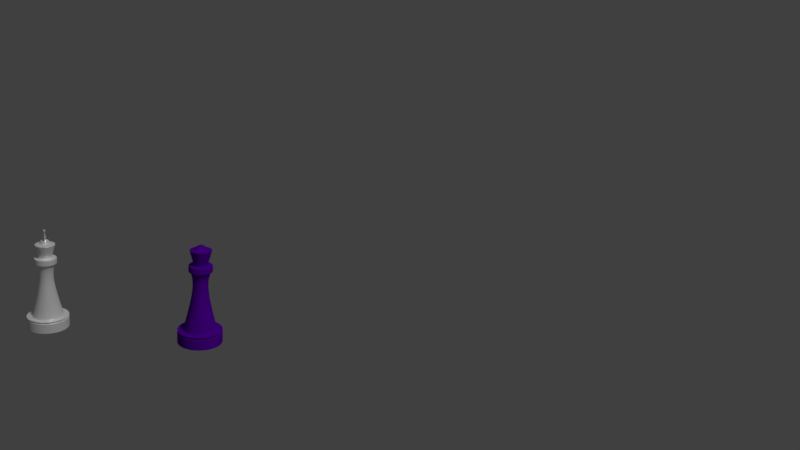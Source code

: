 # Source: chess.blend  (saved by Blender 2.79.0; exported with 4.5.12 LTS)
import bpy
from mathutils import Matrix  # noqa: F401  (used for matrix-valued properties, if any)

bpy.ops.wm.read_factory_settings(use_empty=True)
scene = bpy.context.scene
scene.name = 'Scene'

# ---- collections
col_collection_1 = bpy.data.collections.new('Collection 1'); scene.collection.children.link(col_collection_1)
col_collection_2 = bpy.data.collections.new('Collection 2'); scene.collection.children.link(col_collection_2)

# ---- materials (node trees are filled in below, after node groups)
mat_material_004 = bpy.data.materials.new('Material.004')
mat_material_004.alpha_threshold = 0.0
mat_material_004.diffuse_color = (0.1193, 0.1193, 0.1193, 1.0)
mat_material_004.roughness = 0.5
mat_material_006 = bpy.data.materials.new('Material.006')
mat_material_006.alpha_threshold = 0.0
mat_material_006.diffuse_color = (0.1543, 0.1094, 0.2203, 1.0)
mat_material_006.roughness = 0.5

# ---- material node trees
mat_material_004.use_nodes = True; mat_material_004.node_tree.nodes.clear()
_N = mat_material_004.node_tree.nodes; _L = mat_material_004.node_tree.links
n0 = _N.new('ShaderNodeOutputMaterial'); n0.name = 'Material Output'; n0.location = (460, 300)
n1 = _N.new('ShaderNodeBsdfDiffuse'); n1.name = 'Diffuse BSDF'; n1.location = (10, 300)
n1.inputs[0].default_value = (1.0, 1.0, 1.0, 1.0)
n2 = _N.new('ShaderNodeBsdfAnisotropic'); n2.name = 'Glossy BSDF'; n2.location = (-2, 120)
n2.distribution = 'GGX'
n2.inputs[1].default_value = 0.3028
n3 = _N.new('ShaderNodeMixShader'); n3.name = 'Mix Shader'; n3.location = (240, 305)
n3.inputs[0].default_value = 0.2455
_L.new(n1.outputs[0], n3.inputs[1])
_L.new(n3.outputs[0], n0.inputs[0])
_L.new(n2.outputs[0], n3.inputs[2])
n0.is_active_output = True
mat_material_006.use_nodes = True; mat_material_006.node_tree.nodes.clear()
_N = mat_material_006.node_tree.nodes; _L = mat_material_006.node_tree.links
n0 = _N.new('ShaderNodeOutputMaterial'); n0.name = 'Material Output'; n0.location = (300, 300)
n1 = _N.new('ShaderNodeBsdfDiffuse'); n1.name = 'Diffuse BSDF'; n1.location = (10, 300)
n1.inputs[0].default_value = (0.1164, 0.0, 0.4386, 1.0)
_L.new(n1.outputs[0], n0.inputs[0])
n0.is_active_output = True

# ---- world
world_world = bpy.data.worlds.new('World'); scene.world = world_world
world_world.color = (0.05088, 0.05088, 0.05088)
world_world.use_sun_shadow = False
world_world.sun_shadow_jitter_overblur = 0.0
world_world.cycles.sampling_method = 'MANUAL'

# ---- cameras
cam_camera = bpy.data.cameras.new('Camera')
cam_camera.clip_end = 100.0
cam_camera.lens = 35.0
cam_camera.sensor_width = 32.0
cam_camera.sensor_height = 18.0
cam_camera.ortho_scale = 7.314
cam_camera.dof.focus_distance = 0.0

# ---- lights
light_lamp = bpy.data.lights.new('Lamp', 'SUN')
light_lamp.transmission_factor = 0.0
light_lamp.cutoff_distance = 30.0
light_lamp.angle = 0.1993
light_lamp.energy = 1.0
light_lamp.shadow_buffer_clip_start = 1.001
light_lamp.shadow_soft_size = 0.1
light_lamp.shadow_cascade_max_distance = 1000.0

# ---- meshes
me_circle = bpy.data.meshes.new('Circle')
me_circle.from_pydata([(9.641e-08, 3.588, -0.0437), (-1.373, 3.315, -0.0437), (-2.537, 2.537, -0.0437), (-3.315, 1.373, -0.0437), (-3.588, -1.858e-07, -0.0437), (-3.315, -1.373, -0.0437), (-2.537, -2.537, -0.0437), (-1.373, -3.315, -0.0437), (-4.453e-07, -3.588, -0.0437), (1.373, -3.315, -0.0437), (2.537, -2.537, -0.0437), (3.315, -1.373, -0.0437), (3.588, 1.386e-08, -0.0437), (3.315, 1.373, -0.0437), (2.537, 2.537, -0.0437), (1.373, 3.315, -0.0437), (9.641e-08, 3.588, -0.0437), (-1.373, 3.315, -0.0437), (-2.537, 2.537, -0.0437), (-3.315, 1.373, -0.0437), (-3.588, -1.858e-07, -0.0437), (-3.315, -1.373, -0.0437), (-2.537, -2.537, -0.0437), (-1.373, -3.315, -0.0437), (-4.453e-07, -3.588, -0.0437), (1.373, -3.315, -0.0437), (2.537, -2.537, -0.0437), (3.315, -1.373, -0.0437), (3.588, 1.386e-08, -0.0437), (3.315, 1.373, -0.0437), (2.537, 2.537, -0.0437), (1.373, 3.315, -0.0437), (9.641e-08, 3.588, -0.0437), (-1.373, 3.315, -0.0437), (-2.537, 2.537, -0.0437), (-3.315, 1.373, -0.0437), (-3.588, -1.858e-07, -0.0437), (-3.315, -1.373, -0.0437), (-2.537, -2.537, -0.0437), (-1.373, -3.315, -0.0437), (-4.453e-07, -3.588, -0.0437), (1.373, -3.315, -0.0437), (2.537, -2.537, -0.0437), (3.315, -1.373, -0.0437), (3.588, 1.386e-08, -0.0437), (3.315, 1.373, -0.0437), (2.537, 2.537, -0.0437), (1.373, 3.315, -0.0437), (9.679e-08, 3.588, 2.01), (-1.373, 3.315, 2.01), (-2.537, 2.537, 2.01), (-3.315, 1.373, 2.01), (-3.588, -1.858e-07, 2.01), (-3.315, -1.373, 2.01), (-2.537, -2.537, 2.01), (-1.373, -3.315, 2.01), (-4.45e-07, -3.588, 2.01), (1.373, -3.315, 2.01), (2.537, -2.537, 2.01), (3.315, -1.373, 2.01), (3.588, 1.386e-08, 2.01), (3.315, 1.373, 2.01), (2.537, 2.537, 2.01), (1.373, 3.315, 2.01), (5.772e-08, 0.9345, 8.887), (-0.3576, 0.8634, 8.887), (-0.6608, 0.6608, 8.887), (-0.8634, 0.3576, 8.887), (-0.9345, -3.736e-08, 8.887), (-0.8634, -0.3576, 8.887), (-0.6608, -0.6608, 8.887), (-0.3576, -0.8634, 8.887), (-8.339e-08, -0.9345, 8.887), (0.3576, -0.8634, 8.887), (0.6608, -0.6608, 8.887), (0.8634, -0.3576, 8.887), (0.9345, 1.463e-08, 8.887), (0.8634, 0.3576, 8.887), (0.6608, 0.6608, 8.887), (0.3576, 0.8634, 8.887), (6.512e-07, 1.889, 11.7), (-0.723, 1.745, 11.7), (-1.336, 1.336, 11.7), (-1.745, 0.723, 11.7), (-1.889, -8.314e-08, 11.7), (-1.745, -0.723, 11.7), (-1.336, -1.336, 11.7), (-0.723, -1.745, 11.7), (3.659e-07, -1.889, 11.7), (0.723, -1.745, 11.7), (1.336, -1.336, 11.7), (1.745, -0.723, 11.7), (1.889, 2.197e-08, 11.7), (1.745, 0.723, 11.7), (1.336, 1.336, 11.7), (0.723, 1.745, 11.7), (7.966e-07, 1.091, 12.8), (-0.4177, 1.008, 12.8), (-0.7718, 0.7718, 12.8), (-1.008, 0.4177, 12.8), (-1.091, -7.102e-08, 12.8), (-1.008, -0.4177, 12.8), (-0.7718, -0.7718, 12.8), (-0.4177, -1.008, 12.8), (6.325e-07, -1.091, 12.8), (0.4177, -1.008, 12.8), (0.7718, -0.7718, 12.8), (1.008, -0.4177, 12.8), (1.091, -2.265e-07, 12.8), (1.008, 0.4177, 12.8), (0.7718, 0.7718, 12.8), (0.4177, 1.008, 12.8), (-0.4366, 1.054, 12.8), (6.248e-07, 1.141, 12.8), (-0.8067, 0.8067, 12.8), (-1.054, 0.4366, 12.8), (-1.141, -1.907e-08, 12.8), (-1.054, -0.4366, 12.8), (-0.8067, -0.8067, 12.8), (-0.4366, -1.054, 12.8), (3.794e-07, -1.141, 12.8), (0.4366, -1.054, 12.8), (0.8067, -0.8067, 12.8), (1.054, -0.4366, 12.8), (1.141, -2.865e-08, 12.8), (1.054, 0.4366, 12.8), (0.8067, 0.8067, 12.8), (0.4366, 1.054, 12.8), (1.075e-06, 0.9074, 15.37), (-0.3473, 0.8383, 15.37), (-0.6416, 0.6416, 15.37), (-0.8383, 0.3473, 15.37), (-0.9074, -5.904e-08, 15.37), (-0.8383, -0.3473, 15.37), (-0.6416, -0.6416, 15.37), (-0.3473, -0.8383, 15.37), (9.384e-07, -0.9074, 15.37), (0.3473, -0.8383, 15.37), (0.6416, -0.6416, 15.37), (0.8383, -0.3473, 15.37), (0.9074, -1.883e-07, 15.37), (0.8383, 0.3473, 15.37), (0.6416, 0.6416, 15.37), (0.3473, 0.8383, 15.37), (1.148e-06, 0.6472, 15.86), (-0.2477, 0.5979, 15.86), (-0.4576, 0.4576, 15.86), (-0.5979, 0.2477, 15.86), (-0.6472, -4.211e-08, 15.86), (-0.5979, -0.2477, 15.86), (-0.4576, -0.4576, 15.86), (-0.2477, -0.5979, 15.86), (1.05e-06, -0.6472, 15.86), (0.2477, -0.5979, 15.86), (0.4576, -0.4576, 15.86), (0.5979, -0.2477, 15.86), (0.6472, -1.343e-07, 15.86), (0.5979, 0.2477, 15.86), (0.4576, 0.4576, 15.86), (0.2477, 0.5979, 15.86), (2.537, -2.537, 0.07951), (3.315, -1.373, 0.07951), (-3.315, 1.373, 0.07951), (-3.588, -1.858e-07, 0.07951), (3.588, 1.386e-08, 0.07951), (-3.315, -1.373, 0.07951), (3.315, 1.373, 0.07951), (-2.537, -2.537, 0.07951), (2.537, 2.537, 0.07951), (-1.373, -3.315, 0.07951), (1.373, 3.315, 0.07951), (-4.453e-07, -3.588, 0.07951), (9.643e-08, 3.588, 0.07951), (-1.373, 3.315, 0.07951), (1.373, -3.315, 0.07951), (-2.537, 2.537, 0.07951), (2.537, -2.537, 1.725), (-3.315, 1.373, 1.725), (9.675e-08, 3.588, 1.725), (3.315, -1.373, 1.725), (-3.588, -1.858e-07, 1.725), (3.588, 1.386e-08, 1.725), (-3.315, -1.373, 1.725), (3.315, 1.373, 1.725), (-2.537, -2.537, 1.725), (2.537, 2.537, 1.725), (-1.373, -3.315, 1.725), (1.373, 3.315, 1.725), (-4.45e-07, -3.588, 1.725), (-1.373, 3.315, 1.725), (1.373, -3.315, 1.725), (-2.537, 2.537, 1.725), (-1.368, -0.5691, 11.64), (-1.047, -1.05, 11.64), (1.369, 0.5646, 11.64), (1.048, 1.045, 11.64), (-0.5662, -1.371, 11.64), (0.5675, 1.366, 11.64), (0.0006634, -1.483, 11.64), (0.0006637, 1.479, 11.64), (-0.5662, 1.366, 11.64), (0.5675, -1.371, 11.64), (-1.047, 1.045, 11.64), (1.048, -1.05, 11.64), (-1.368, 0.5646, 11.64), (1.369, -0.5691, 11.64), (-1.481, -0.002248, 11.64), (1.482, -0.002248, 11.64), (1.336, -1.336, 12.72), (1.745, -0.723, 12.72), (-1.745, 0.723, 12.72), (-1.889, -8.314e-08, 12.72), (1.889, 2.197e-08, 12.72), (-1.745, -0.723, 12.72), (1.745, 0.723, 12.72), (-1.336, -1.336, 12.72), (1.336, 1.336, 12.72), (-0.723, -1.745, 12.72), (0.723, 1.745, 12.72), (3.659e-07, -1.889, 12.72), (6.512e-07, 1.889, 12.72), (-0.723, 1.745, 12.72), (0.723, -1.745, 12.72), (-1.336, 1.336, 12.72), (1.615, 0.6691, 15.17), (1.236, 1.236, 15.17), (-1.236, -1.236, 15.17), (-0.6691, -1.615, 15.17), (0.6691, 1.615, 15.17), (9.321e-07, -1.748, 15.17), (1.195e-06, 1.748, 15.17), (-0.6691, 1.615, 15.17), (0.6691, -1.615, 15.17), (-1.236, 1.236, 15.17), (1.236, -1.236, 15.17), (-1.615, 0.6691, 15.17), (1.615, -0.6691, 15.17), (-1.748, -1.138e-07, 15.17), (1.748, -3.628e-07, 15.17), (-1.615, -0.6691, 15.17), (2.926e-08, 2.669, 2.075), (-1.021, 2.466, 2.075), (1.021, 2.466, 2.075), (-3.738e-07, -2.669, 2.075), (1.021, -2.466, 2.075), (-1.887, 1.887, 2.075), (1.887, -1.887, 2.075), (-2.466, 1.021, 2.075), (2.466, -1.021, 2.075), (-2.669, -1.416e-07, 2.075), (2.669, 6.904e-09, 2.075), (-2.466, -1.021, 2.075), (2.466, 1.021, 2.075), (-1.887, -1.887, 2.075), (1.887, 1.887, 2.075), (-1.021, -2.466, 2.075), (2.537, -2.537, 2.01), (-3.315, 1.373, 2.01), (9.679e-08, 3.588, 2.01), (3.315, -1.373, 2.01), (-3.588, -1.858e-07, 2.01), (3.588, 1.386e-08, 2.01), (-3.315, -1.373, 2.01), (3.315, 1.373, 2.01), (-2.537, -2.537, 2.01), (2.537, 2.537, 2.01), (-1.373, -3.315, 2.01), (1.373, 3.315, 2.01), (-4.45e-07, -3.588, 2.01), (-1.373, 3.315, 2.01), (1.373, -3.315, 2.01), (-2.537, 2.537, 2.01), (1.148e-06, 0.6472, 15.86), (-0.2477, 0.5979, 15.86), (-0.4576, 0.4576, 15.86), (-0.5979, 0.2477, 15.86), (-0.6472, -4.211e-08, 15.86), (-0.5979, -0.2477, 15.86), (-0.4576, -0.4576, 15.86), (-0.2477, -0.5979, 15.86), (1.05e-06, -0.6472, 15.86), (0.2477, -0.5979, 15.86), (0.4576, -0.4576, 15.86), (0.5979, -0.2477, 15.86), (0.6472, -1.343e-07, 15.86), (0.5979, 0.2477, 15.86), (0.4576, 0.4576, 15.86), (0.2477, 0.5979, 15.86), (-0.2103, 0.0871, 16.53), (-0.2103, -0.0871, 16.53), (0.2103, -0.0871, 16.53), (0.2103, 0.0871, 16.53), (-0.8883, -0.1751, 17.21), (-0.8883, 0.1751, 17.21), (0.9795, 0.1702, 17.2), (0.9795, -0.1702, 17.2), (-0.2252, -0.08688, 17.0), (-0.2252, 0.08688, 17.0), (0.2252, 0.08688, 17.0), (0.2252, -0.08688, 17.0), (0.9503, -0.1706, 16.28), (0.9503, 0.1706, 16.28), (-0.8582, 0.1756, 16.27), (-0.8582, -0.1756, 16.27), (-0.1956, 0.08101, 16.51), (-0.1956, -0.08101, 16.51), (0.1956, -0.08101, 16.51), (0.1956, 0.08101, 16.51), (0.511, -0.1971, 17.65), (0.511, 0.1971, 17.65), (-0.511, 0.1971, 17.65), (-0.511, -0.1971, 17.65), (-0.8582, -0.1756, 16.27), (-0.8883, -0.1751, 17.21), (-0.8883, 0.1751, 17.21), (-0.8582, 0.1756, 16.27), (0.9503, 0.1706, 16.28), (0.9795, 0.1702, 17.2), (0.9795, -0.1702, 17.2), (0.9503, -0.1706, 16.28), (-0.2278, -0.06412, 16.59), (-0.2278, 0.06412, 16.59), (-0.2388, -0.06396, 16.93), (-0.2388, 0.06396, 16.93), (0.247, 0.06027, 16.6), (0.247, -0.06027, 16.6), (0.2574, 0.06012, 16.92), (0.2574, -0.06012, 16.92), (-0.1144, -0.04412, 17.76), (-0.1144, 0.04412, 17.76), (0.1144, 0.04412, 17.76), (0.1144, -0.04412, 17.76), (0.554, 0.2137, 17.62), (-0.554, 0.2137, 17.62), (0.554, -0.2137, 17.62), (-0.554, -0.2137, 17.62), (-0.511, -0.1971, 17.65), (-0.511, 0.1971, 17.65), (0.511, 0.1971, 17.65), (0.511, -0.1971, 17.65), (0.206, 0.07949, 17.0), (-0.206, -0.07949, 17.0), (-0.206, 0.07949, 17.0), (0.206, -0.07949, 17.0), (1.745, -0.723, 11.77), (-1.889, -8.314e-08, 11.77), (1.889, 2.197e-08, 11.77), (-1.745, -0.723, 11.77), (1.745, 0.723, 11.77), (-1.336, -1.336, 11.77), (1.336, 1.336, 11.77), (-0.723, -1.745, 11.77), (0.723, 1.745, 11.77), (3.659e-07, -1.889, 11.77), (-0.723, 1.745, 11.77), (0.723, -1.745, 11.77), (-1.336, 1.336, 11.77), (1.336, -1.336, 11.77), (-1.745, 0.723, 11.77), (6.512e-07, 1.889, 11.77), (1.317, -1.317, 12.72), (-1.721, 0.7127, 12.72), (6.502e-07, 1.862, 12.72), (1.721, -0.7127, 12.72), (-1.862, -8.085e-08, 12.72), (1.862, 2.015e-08, 12.72), (-1.721, -0.7127, 12.72), (1.721, 0.7127, 12.72), (-1.317, -1.317, 12.72), (1.317, 1.317, 12.72), (-0.7127, -1.721, 12.72), (0.7127, 1.721, 12.72), (3.664e-07, -1.862, 12.72), (-0.7127, 1.721, 12.72), (0.7127, -1.721, 12.72), (-1.317, 1.317, 12.72), (1.227, 1.227, 15.12), (-0.6641, -1.603, 15.12), (0.6641, 1.603, 15.12), (9.261e-07, -1.735, 15.12), (-0.6641, 1.603, 15.12), (0.6641, -1.603, 15.12), (-1.227, 1.227, 15.12), (1.227, -1.227, 15.12), (-1.603, 0.6641, 15.12), (1.603, -0.6641, 15.12), (-1.735, -1.129e-07, 15.12), (1.735, -3.601e-07, 15.12), (-1.603, -0.6641, 15.12), (1.603, 0.6641, 15.12), (-1.227, -1.227, 15.12), (1.187e-06, 1.735, 15.12), (-0.8344, 0.3456, 15.38), (-0.9031, -5.876e-08, 15.38), (0.8344, -0.3456, 15.38), (0.9031, -1.874e-07, 15.38), (-0.8344, -0.3456, 15.38), (0.8344, 0.3456, 15.38), (-0.6386, -0.6386, 15.38), (0.6386, 0.6386, 15.38), (-0.3456, -0.8344, 15.38), (0.3456, 0.8344, 15.38), (9.403e-07, -0.9031, 15.38), (1.076e-06, 0.9031, 15.38), (-0.3456, 0.8344, 15.38), (0.3456, -0.8344, 15.38), (-0.6386, 0.6386, 15.38), (0.6386, -0.6386, 15.38), (4.566e-08, 2.922, 1.868), (-2.7, 1.118, 1.868), (2.066, -2.066, 1.868), (-2.066, 2.066, 1.868), (1.118, -2.7, 1.868), (-1.118, 2.7, 1.868), (-3.956e-07, -2.922, 1.868), (1.118, 2.7, 1.868), (-1.118, -2.7, 1.868), (2.066, 2.066, 1.868), (-2.066, -2.066, 1.868), (2.7, 1.118, 1.868), (-2.7, -1.118, 1.868), (2.922, 5.765e-09, 1.868), (-2.922, -1.568e-07, 1.868), (2.7, -1.118, 1.868), (3.315, -1.373, 1.65), (-3.588, -1.858e-07, 1.65), (3.588, 1.386e-08, 1.65), (-3.315, -1.373, 1.65), (3.315, 1.373, 1.65), (-2.537, -2.537, 1.65), (2.537, 2.537, 1.65), (-1.373, -3.315, 1.65), (1.373, 3.315, 1.65), (-4.45e-07, -3.588, 1.65), (-1.373, 3.315, 1.65), (1.373, -3.315, 1.65), (-2.537, 2.537, 1.65), (2.537, -2.537, 1.65), (-3.315, 1.373, 1.65), (9.673e-08, 3.588, 1.65), (2.926e-08, 2.669, 2.075), (1.021, 2.466, 2.075), (-3.738e-07, -2.669, 2.075), (-1.021, 2.466, 2.075), (1.021, -2.466, 2.075), (-1.887, 1.887, 2.075), (1.887, -1.887, 2.075), (-2.466, 1.021, 2.075), (2.466, -1.021, 2.075), (-2.669, -1.416e-07, 2.075), (2.669, 6.904e-09, 2.075), (-2.466, -1.021, 2.075), (2.466, 1.021, 2.075), (-1.887, -1.887, 2.075), (1.887, 1.887, 2.075), (-1.021, -2.466, 2.075), (2.503, -2.503, 2.0), (-3.27, 1.355, 2.0), (9.309e-08, 3.54, 2.0), (3.54, 1.328e-08, 2.0), (3.27, -1.355, 2.0), (3.27, 1.355, 2.0), (-2.503, -2.503, 2.0), (-2.503, 2.503, 2.0), (-4.414e-07, -3.54, 2.0), (1.355, -3.27, 2.0), (-1.355, 3.27, 2.0), (1.355, 3.27, 2.0), (-1.355, -3.27, 2.0), (2.503, 2.503, 2.0), (-3.27, -1.355, 2.0), (-3.54, -1.837e-07, 2.0)], [], [(2, 1, 17, 18), (10, 9, 25, 26), (3, 2, 18, 19), (11, 10, 26, 27), (4, 3, 19, 20), (12, 11, 27, 28), (5, 4, 20, 21), (13, 12, 28, 29), (6, 5, 21, 22), (14, 13, 29, 30), (7, 6, 22, 23), (15, 14, 30, 31), (8, 7, 23, 24), (1, 0, 16, 17), (0, 15, 31, 16), (9, 8, 24, 25), (24, 23, 39, 40), (259, 256, 58, 59), (17, 16, 32, 33), (16, 31, 47, 32), (25, 24, 40, 41), (18, 17, 33, 34), (26, 25, 41, 42), (19, 18, 34, 35), (27, 26, 42, 43), (20, 19, 35, 36), (28, 27, 43, 44), (21, 20, 36, 37), (29, 28, 44, 45), (22, 21, 37, 38), (30, 29, 45, 46), (23, 22, 38, 39), (31, 30, 46, 47), (443, 440, 64, 65), (260, 257, 51, 52), (261, 259, 59, 60), (262, 260, 52, 53), (263, 261, 60, 61), (264, 262, 53, 54), (265, 263, 61, 62), (266, 264, 54, 55), (267, 265, 62, 63), (268, 266, 55, 56), (269, 258, 48, 49), (258, 267, 63, 48), (270, 268, 56, 57), (271, 269, 49, 50), (256, 270, 57, 58), (257, 271, 50, 51), (193, 192, 85, 86), (440, 441, 79, 64), (444, 442, 72, 73), (445, 443, 65, 66), (446, 444, 73, 74), (447, 445, 66, 67), (448, 446, 74, 75), (449, 447, 67, 68), (450, 448, 75, 76), (451, 449, 68, 69), (452, 450, 76, 77), (453, 451, 69, 70), (454, 452, 77, 78), (455, 453, 70, 71), (441, 454, 78, 79), (442, 455, 71, 72), (363, 360, 122, 123), (195, 194, 93, 94), (196, 193, 86, 87), (197, 195, 94, 95), (198, 196, 87, 88), (200, 199, 80, 81), (199, 197, 95, 80), (201, 198, 88, 89), (202, 200, 81, 82), (203, 201, 89, 90), (204, 202, 82, 83), (205, 203, 90, 91), (206, 204, 83, 84), (207, 205, 91, 92), (192, 206, 84, 85), (194, 207, 92, 93), (225, 224, 141, 142), (364, 361, 115, 116), (365, 363, 123, 124), (366, 364, 116, 117), (367, 365, 124, 125), (368, 366, 117, 118), (369, 367, 125, 126), (370, 368, 118, 119), (371, 369, 126, 127), (372, 370, 119, 120), (373, 362, 113, 112), (362, 371, 127, 113), (374, 372, 120, 121), (375, 373, 112, 114), (360, 374, 121, 122), (361, 375, 114, 115), (96, 97, 112, 113), (97, 98, 114, 112), (98, 99, 115, 114), (99, 100, 116, 115), (100, 101, 117, 116), (101, 102, 118, 117), (102, 103, 119, 118), (103, 104, 120, 119), (104, 105, 121, 120), (105, 106, 122, 121), (106, 107, 123, 122), (107, 108, 124, 123), (108, 109, 125, 124), (109, 110, 126, 125), (110, 111, 127, 126), (111, 96, 113, 127), (393, 392, 147, 148), (227, 226, 134, 135), (228, 225, 142, 143), (229, 227, 135, 136), (231, 230, 128, 129), (230, 228, 143, 128), (232, 229, 136, 137), (233, 231, 129, 130), (234, 232, 137, 138), (235, 233, 130, 131), (236, 234, 138, 139), (237, 235, 131, 132), (238, 236, 139, 140), (239, 237, 132, 133), (224, 238, 140, 141), (226, 239, 133, 134), (148, 147, 275, 276), (395, 394, 155, 156), (396, 393, 148, 149), (397, 395, 156, 157), (398, 396, 149, 150), (399, 397, 157, 158), (400, 398, 150, 151), (401, 399, 158, 159), (402, 400, 151, 152), (404, 403, 144, 145), (403, 401, 159, 144), (405, 402, 152, 153), (406, 404, 145, 146), (407, 405, 153, 154), (392, 406, 146, 147), (394, 407, 154, 155), (35, 34, 175, 162), (42, 41, 174, 160), (34, 33, 173, 175), (41, 40, 171, 174), (32, 47, 170, 172), (33, 32, 172, 173), (40, 39, 169, 171), (47, 46, 168, 170), (39, 38, 167, 169), (46, 45, 166, 168), (38, 37, 165, 167), (45, 44, 164, 166), (37, 36, 163, 165), (44, 43, 161, 164), (36, 35, 162, 163), (43, 42, 160, 161), (438, 436, 191, 177), (437, 435, 190, 176), (436, 434, 189, 191), (435, 433, 188, 190), (439, 432, 187, 178), (434, 439, 178, 189), (433, 431, 186, 188), (432, 430, 185, 187), (431, 429, 184, 186), (430, 428, 183, 185), (429, 427, 182, 184), (428, 426, 181, 183), (427, 425, 180, 182), (426, 424, 179, 181), (425, 438, 177, 180), (424, 437, 176, 179), (77, 76, 207, 194), (69, 68, 206, 192), (76, 75, 205, 207), (68, 67, 204, 206), (75, 74, 203, 205), (67, 66, 202, 204), (74, 73, 201, 203), (66, 65, 200, 202), (73, 72, 198, 201), (64, 79, 197, 199), (65, 64, 199, 200), (72, 71, 196, 198), (79, 78, 195, 197), (71, 70, 193, 196), (78, 77, 194, 195), (70, 69, 192, 193), (358, 356, 223, 210), (357, 355, 222, 208), (356, 354, 221, 223), (355, 353, 219, 222), (359, 352, 218, 220), (354, 359, 220, 221), (353, 351, 217, 219), (352, 350, 216, 218), (351, 349, 215, 217), (350, 348, 214, 216), (349, 347, 213, 215), (348, 346, 212, 214), (347, 345, 211, 213), (346, 344, 209, 212), (345, 358, 210, 211), (344, 357, 208, 209), (390, 388, 239, 226), (389, 387, 238, 224), (388, 386, 237, 239), (387, 385, 236, 238), (386, 384, 235, 237), (385, 383, 234, 236), (384, 382, 233, 235), (383, 381, 232, 234), (382, 380, 231, 233), (381, 379, 229, 232), (391, 378, 228, 230), (380, 391, 230, 231), (379, 377, 227, 229), (378, 376, 225, 228), (377, 390, 226, 227), (376, 389, 224, 225), (56, 55, 255, 243), (63, 62, 254, 242), (55, 54, 253, 255), (62, 61, 252, 254), (54, 53, 251, 253), (61, 60, 250, 252), (53, 52, 249, 251), (60, 59, 248, 250), (52, 51, 247, 249), (59, 58, 246, 248), (51, 50, 245, 247), (58, 57, 244, 246), (50, 49, 241, 245), (57, 56, 243, 244), (48, 63, 242, 240), (49, 48, 240, 241), (457, 463, 271, 257), (456, 465, 270, 256), (463, 466, 269, 271), (465, 464, 268, 270), (458, 467, 267, 258), (466, 458, 258, 269), (464, 468, 266, 268), (467, 469, 265, 267), (468, 462, 264, 266), (469, 461, 263, 265), (462, 470, 262, 264), (461, 459, 261, 263), (470, 471, 260, 262), (459, 460, 259, 261), (471, 457, 257, 260), (460, 456, 256, 259), (273, 272, 287, 286, 285, 284, 283, 282, 281, 280, 279, 278, 277, 276, 275, 274), (156, 155, 283, 284), (149, 148, 276, 277), (157, 156, 284, 285), (150, 149, 277, 278), (158, 157, 285, 286), (151, 150, 278, 279), (159, 158, 286, 287), (152, 151, 279, 280), (145, 144, 272, 273), (144, 159, 287, 272), (153, 152, 280, 281), (146, 145, 273, 274), (154, 153, 281, 282), (147, 146, 274, 275), (155, 154, 282, 283), (305, 306, 283, 277), (304, 305, 277, 275), (304, 275, 285, 307), (306, 307, 285, 283), (316, 319, 300, 301), (317, 316, 301, 294), (314, 313, 292, 293), (312, 315, 302, 303), (318, 317, 294, 295), (313, 312, 303, 292), (292, 303, 302, 293), (294, 301, 300, 295), (290, 291, 307, 306), (288, 304, 307, 291), (288, 289, 305, 304), (289, 290, 306, 305), (332, 334, 308, 309), (335, 333, 310, 311), (334, 335, 311, 308), (339, 336, 328, 331), (289, 296, 299, 290), (315, 314, 293, 302), (297, 288, 291, 298), (319, 318, 295, 300), (321, 323, 314, 315), (322, 320, 312, 313), (320, 321, 315, 312), (323, 322, 313, 314), (325, 327, 318, 319), (327, 326, 317, 318), (326, 324, 316, 317), (324, 325, 319, 316), (297, 296, 322, 323), (289, 288, 321, 320), (296, 289, 320, 322), (288, 297, 323, 321), (291, 290, 325, 324), (298, 291, 324, 326), (299, 298, 326, 327), (290, 299, 327, 325), (331, 328, 329, 330), (333, 332, 309, 310), (338, 339, 331, 330), (337, 338, 330, 329), (336, 337, 329, 328), (1, 2, 3, 4, 5, 6, 7, 8, 9, 10, 11, 12, 13, 14, 15, 0), (342, 340, 332, 333), (343, 341, 335, 334), (341, 342, 333, 335), (340, 343, 334, 332), (311, 310, 337, 336), (310, 309, 338, 337), (309, 308, 339, 338), (308, 311, 336, 339), (298, 299, 343, 340), (296, 297, 342, 341), (299, 296, 341, 343), (297, 298, 340, 342), (91, 90, 357, 344), (84, 83, 358, 345), (92, 91, 344, 346), (85, 84, 345, 347), (93, 92, 346, 348), (86, 85, 347, 349), (94, 93, 348, 350), (87, 86, 349, 351), (95, 94, 350, 352), (88, 87, 351, 353), (81, 80, 359, 354), (80, 95, 352, 359), (89, 88, 353, 355), (82, 81, 354, 356), (90, 89, 355, 357), (83, 82, 356, 358), (210, 223, 375, 361), (208, 222, 374, 360), (223, 221, 373, 375), (222, 219, 372, 374), (220, 218, 371, 362), (221, 220, 362, 373), (219, 217, 370, 372), (218, 216, 369, 371), (217, 215, 368, 370), (216, 214, 367, 369), (215, 213, 366, 368), (214, 212, 365, 367), (213, 211, 364, 366), (212, 209, 363, 365), (211, 210, 361, 364), (209, 208, 360, 363), (110, 109, 389, 376), (103, 102, 390, 377), (111, 110, 376, 378), (104, 103, 377, 379), (97, 96, 391, 380), (96, 111, 378, 391), (105, 104, 379, 381), (98, 97, 380, 382), (106, 105, 381, 383), (99, 98, 382, 384), (107, 106, 383, 385), (100, 99, 384, 386), (108, 107, 385, 387), (101, 100, 386, 388), (109, 108, 387, 389), (102, 101, 388, 390), (139, 138, 407, 394), (131, 130, 406, 392), (138, 137, 405, 407), (130, 129, 404, 406), (137, 136, 402, 405), (128, 143, 401, 403), (129, 128, 403, 404), (136, 135, 400, 402), (143, 142, 399, 401), (135, 134, 398, 400), (142, 141, 397, 399), (134, 133, 396, 398), (141, 140, 395, 397), (133, 132, 393, 396), (140, 139, 394, 395), (132, 131, 392, 393), (179, 176, 410, 423), (180, 177, 409, 422), (181, 179, 423, 421), (182, 180, 422, 420), (183, 181, 421, 419), (184, 182, 420, 418), (185, 183, 419, 417), (186, 184, 418, 416), (187, 185, 417, 415), (188, 186, 416, 414), (189, 178, 408, 413), (178, 187, 415, 408), (190, 188, 414, 412), (191, 189, 413, 411), (176, 190, 412, 410), (177, 191, 411, 409), (161, 160, 437, 424), (163, 162, 438, 425), (164, 161, 424, 426), (165, 163, 425, 427), (166, 164, 426, 428), (167, 165, 427, 429), (168, 166, 428, 430), (169, 167, 429, 431), (170, 168, 430, 432), (171, 169, 431, 433), (173, 172, 439, 434), (172, 170, 432, 439), (174, 171, 433, 435), (175, 173, 434, 436), (160, 174, 435, 437), (162, 175, 436, 438), (243, 255, 455, 442), (242, 254, 454, 441), (255, 253, 453, 455), (254, 252, 452, 454), (253, 251, 451, 453), (252, 250, 450, 452), (251, 249, 449, 451), (250, 248, 448, 450), (249, 247, 447, 449), (248, 246, 446, 448), (247, 245, 445, 447), (246, 244, 444, 446), (245, 241, 443, 445), (244, 243, 442, 444), (240, 242, 441, 440), (241, 240, 440, 443), (423, 410, 456, 460), (422, 409, 457, 471), (421, 423, 460, 459), (420, 422, 471, 470), (419, 421, 459, 461), (418, 420, 470, 462), (417, 419, 461, 469), (416, 418, 462, 468), (415, 417, 469, 467), (414, 416, 468, 464), (413, 408, 458, 466), (408, 415, 467, 458), (412, 414, 464, 465), (411, 413, 466, 463), (410, 412, 465, 456), (409, 411, 463, 457)])
me_circle.materials.append(mat_material_004)
me_circle.use_remesh_preserve_volume = False
me_circle.use_remesh_preserve_attributes = False
me_circle.use_mirror_vertex_groups = False
me_circle.update()
me_circle_004 = bpy.data.meshes.new('Circle.004')
me_circle_004.from_pydata([(9.641e-08, 3.588, -0.0437), (-1.373, 3.315, -0.0437), (-2.537, 2.537, -0.0437), (-3.315, 1.373, -0.0437), (-3.588, -1.858e-07, -0.0437), (-3.315, -1.373, -0.0437), (-2.537, -2.537, -0.0437), (-1.373, -3.315, -0.0437), (-4.453e-07, -3.588, -0.0437), (1.373, -3.315, -0.0437), (2.537, -2.537, -0.0437), (3.315, -1.373, -0.0437), (3.588, 1.386e-08, -0.0437), (3.315, 1.373, -0.0437), (2.537, 2.537, -0.0437), (1.373, 3.315, -0.0437), (9.641e-08, 3.588, -0.0437), (-1.373, 3.315, -0.0437), (-2.537, 2.537, -0.0437), (-3.315, 1.373, -0.0437), (-3.588, -1.858e-07, -0.0437), (-3.315, -1.373, -0.0437), (-2.537, -2.537, -0.0437), (-1.373, -3.315, -0.0437), (-4.453e-07, -3.588, -0.0437), (1.373, -3.315, -0.0437), (2.537, -2.537, -0.0437), (3.315, -1.373, -0.0437), (3.588, 1.386e-08, -0.0437), (3.315, 1.373, -0.0437), (2.537, 2.537, -0.0437), (1.373, 3.315, -0.0437), (9.641e-08, 3.588, -0.0437), (-1.373, 3.315, -0.0437), (-2.537, 2.537, -0.0437), (-3.315, 1.373, -0.0437), (-3.588, -1.858e-07, -0.0437), (-3.315, -1.373, -0.0437), (-2.537, -2.537, -0.0437), (-1.373, -3.315, -0.0437), (-4.453e-07, -3.588, -0.0437), (1.373, -3.315, -0.0437), (2.537, -2.537, -0.0437), (3.315, -1.373, -0.0437), (3.588, 1.386e-08, -0.0437), (3.315, 1.373, -0.0437), (2.537, 2.537, -0.0437), (1.373, 3.315, -0.0437), (9.679e-08, 3.588, 2.01), (-1.373, 3.315, 2.01), (-2.537, 2.537, 2.01), (-3.315, 1.373, 2.01), (-3.588, -1.858e-07, 2.01), (-3.315, -1.373, 2.01), (-2.537, -2.537, 2.01), (-1.373, -3.315, 2.01), (-4.45e-07, -3.588, 2.01), (1.373, -3.315, 2.01), (2.537, -2.537, 2.01), (3.315, -1.373, 2.01), (3.588, 1.386e-08, 2.01), (3.315, 1.373, 2.01), (2.537, 2.537, 2.01), (1.373, 3.315, 2.01), (5.772e-08, 0.9345, 8.887), (-0.3576, 0.8634, 8.887), (-0.6608, 0.6608, 8.887), (-0.8634, 0.3576, 8.887), (-0.9345, -3.736e-08, 8.887), (-0.8634, -0.3576, 8.887), (-0.6608, -0.6608, 8.887), (-0.3576, -0.8634, 8.887), (-8.339e-08, -0.9345, 8.887), (0.3576, -0.8634, 8.887), (0.6608, -0.6608, 8.887), (0.8634, -0.3576, 8.887), (0.9345, 1.463e-08, 8.887), (0.8634, 0.3576, 8.887), (0.6608, 0.6608, 8.887), (0.3576, 0.8634, 8.887), (6.512e-07, 1.889, 11.7), (-0.723, 1.745, 11.7), (-1.336, 1.336, 11.7), (-1.745, 0.723, 11.7), (-1.889, -8.314e-08, 11.7), (-1.745, -0.723, 11.7), (-1.336, -1.336, 11.7), (-0.723, -1.745, 11.7), (3.659e-07, -1.889, 11.7), (0.723, -1.745, 11.7), (1.336, -1.336, 11.7), (1.745, -0.723, 11.7), (1.889, 2.197e-08, 11.7), (1.745, 0.723, 11.7), (1.336, 1.336, 11.7), (0.723, 1.745, 11.7), (7.966e-07, 1.091, 12.8), (-0.4177, 1.008, 12.8), (-0.7718, 0.7718, 12.8), (-1.008, 0.4177, 12.8), (-1.091, -7.102e-08, 12.8), (-1.008, -0.4177, 12.8), (-0.7718, -0.7718, 12.8), (-0.4177, -1.008, 12.8), (6.325e-07, -1.091, 12.8), (0.4177, -1.008, 12.8), (0.7718, -0.7718, 12.8), (1.008, -0.4177, 12.8), (1.091, -2.265e-07, 12.8), (1.008, 0.4177, 12.8), (0.7718, 0.7718, 12.8), (0.4177, 1.008, 12.8), (-0.4366, 1.054, 12.8), (6.248e-07, 1.141, 12.8), (-0.8067, 0.8067, 12.8), (-1.054, 0.4366, 12.8), (-1.141, -1.907e-08, 12.8), (-1.054, -0.4366, 12.8), (-0.8067, -0.8067, 12.8), (-0.4366, -1.054, 12.8), (3.794e-07, -1.141, 12.8), (0.4366, -1.054, 12.8), (0.8067, -0.8067, 12.8), (1.054, -0.4366, 12.8), (1.141, -2.865e-08, 12.8), (1.054, 0.4366, 12.8), (0.8067, 0.8067, 12.8), (0.4366, 1.054, 12.8), (1.075e-06, 0.9074, 15.37), (-0.3473, 0.8383, 15.37), (-0.6416, 0.6416, 15.37), (-0.8383, 0.3473, 15.37), (-0.9074, -5.904e-08, 15.37), (-0.8383, -0.3473, 15.37), (-0.6416, -0.6416, 15.37), (-0.3473, -0.8383, 15.37), (9.384e-07, -0.9074, 15.37), (0.3473, -0.8383, 15.37), (0.6416, -0.6416, 15.37), (0.8383, -0.3473, 15.37), (0.9074, -1.883e-07, 15.37), (0.8383, 0.3473, 15.37), (0.6416, 0.6416, 15.37), (0.3473, 0.8383, 15.37), (2.537, -2.537, 0.07951), (3.315, -1.373, 0.07951), (-3.315, 1.373, 0.07951), (-3.588, -1.858e-07, 0.07951), (3.588, 1.386e-08, 0.07951), (-3.315, -1.373, 0.07951), (3.315, 1.373, 0.07951), (-2.537, -2.537, 0.07951), (2.537, 2.537, 0.07951), (-1.373, -3.315, 0.07951), (1.373, 3.315, 0.07951), (-4.453e-07, -3.588, 0.07951), (9.643e-08, 3.588, 0.07951), (-1.373, 3.315, 0.07951), (1.373, -3.315, 0.07951), (-2.537, 2.537, 0.07951), (2.537, -2.537, 1.725), (-3.315, 1.373, 1.725), (9.675e-08, 3.588, 1.725), (3.315, -1.373, 1.725), (-3.588, -1.858e-07, 1.725), (3.588, 1.386e-08, 1.725), (-3.315, -1.373, 1.725), (3.315, 1.373, 1.725), (-2.537, -2.537, 1.725), (2.537, 2.537, 1.725), (-1.373, -3.315, 1.725), (1.373, 3.315, 1.725), (-4.45e-07, -3.588, 1.725), (-1.373, 3.315, 1.725), (1.373, -3.315, 1.725), (-2.537, 2.537, 1.725), (-1.368, -0.5691, 11.64), (-1.047, -1.05, 11.64), (1.369, 0.5646, 11.64), (1.048, 1.045, 11.64), (-0.5662, -1.371, 11.64), (0.5675, 1.366, 11.64), (0.0006634, -1.483, 11.64), (0.0006637, 1.479, 11.64), (-0.5662, 1.366, 11.64), (0.5675, -1.371, 11.64), (-1.047, 1.045, 11.64), (1.048, -1.05, 11.64), (-1.368, 0.5646, 11.64), (1.369, -0.5691, 11.64), (-1.481, -0.002248, 11.64), (1.482, -0.002248, 11.64), (1.336, -1.336, 12.72), (1.745, -0.723, 12.72), (-1.745, 0.723, 12.72), (-1.889, -8.314e-08, 12.72), (1.889, 2.197e-08, 12.72), (-1.745, -0.723, 12.72), (1.745, 0.723, 12.72), (-1.336, -1.336, 12.72), (1.336, 1.336, 12.72), (-0.723, -1.745, 12.72), (0.723, 1.745, 12.72), (3.659e-07, -1.889, 12.72), (6.512e-07, 1.889, 12.72), (-0.723, 1.745, 12.72), (0.723, -1.745, 12.72), (-1.336, 1.336, 12.72), (1.615, 0.6691, 15.17), (1.236, 1.236, 15.17), (-1.236, -1.236, 15.17), (-0.6691, -1.615, 15.17), (0.6691, 1.615, 15.17), (9.321e-07, -1.748, 15.17), (1.195e-06, 1.748, 15.17), (-0.6691, 1.615, 15.17), (0.6691, -1.615, 15.17), (-1.236, 1.236, 15.17), (1.236, -1.236, 15.17), (-1.615, 0.6691, 15.17), (1.615, -0.6691, 15.17), (-1.748, -1.138e-07, 15.17), (1.748, -3.628e-07, 15.17), (-1.615, -0.6691, 15.17), (2.926e-08, 2.669, 2.075), (-1.021, 2.466, 2.075), (1.021, 2.466, 2.075), (-3.738e-07, -2.669, 2.075), (1.021, -2.466, 2.075), (-1.887, 1.887, 2.075), (1.887, -1.887, 2.075), (-2.466, 1.021, 2.075), (2.466, -1.021, 2.075), (-2.669, -1.416e-07, 2.075), (2.669, 6.904e-09, 2.075), (-2.466, -1.021, 2.075), (2.466, 1.021, 2.075), (-1.887, -1.887, 2.075), (1.887, 1.887, 2.075), (-1.021, -2.466, 2.075), (2.537, -2.537, 2.01), (-3.315, 1.373, 2.01), (9.679e-08, 3.588, 2.01), (3.315, -1.373, 2.01), (-3.588, -1.858e-07, 2.01), (3.588, 1.386e-08, 2.01), (-3.315, -1.373, 2.01), (3.315, 1.373, 2.01), (-2.537, -2.537, 2.01), (2.537, 2.537, 2.01), (-1.373, -3.315, 2.01), (1.373, 3.315, 2.01), (-4.45e-07, -3.588, 2.01), (-1.373, 3.315, 2.01), (1.373, -3.315, 2.01), (-2.537, 2.537, 2.01), (1.745, -0.723, 11.77), (-1.889, -8.314e-08, 11.77), (1.889, 2.197e-08, 11.77), (-1.745, -0.723, 11.77), (1.745, 0.723, 11.77), (-1.336, -1.336, 11.77), (1.336, 1.336, 11.77), (-0.723, -1.745, 11.77), (0.723, 1.745, 11.77), (3.659e-07, -1.889, 11.77), (-0.723, 1.745, 11.77), (0.723, -1.745, 11.77), (-1.336, 1.336, 11.77), (1.336, -1.336, 11.77), (-1.745, 0.723, 11.77), (6.512e-07, 1.889, 11.77), (1.317, -1.317, 12.72), (-1.721, 0.7127, 12.72), (6.502e-07, 1.862, 12.72), (1.721, -0.7127, 12.72), (-1.862, -8.085e-08, 12.72), (1.862, 2.015e-08, 12.72), (-1.721, -0.7127, 12.72), (1.721, 0.7127, 12.72), (-1.317, -1.317, 12.72), (1.317, 1.317, 12.72), (-0.7127, -1.721, 12.72), (0.7127, 1.721, 12.72), (3.664e-07, -1.862, 12.72), (-0.7127, 1.721, 12.72), (0.7127, -1.721, 12.72), (-1.317, 1.317, 12.72), (1.227, 1.227, 15.12), (-0.6641, -1.603, 15.12), (0.6641, 1.603, 15.12), (9.261e-07, -1.735, 15.12), (-0.6641, 1.603, 15.12), (0.6641, -1.603, 15.12), (-1.227, 1.227, 15.12), (1.227, -1.227, 15.12), (-1.603, 0.6641, 15.12), (1.603, -0.6641, 15.12), (-1.735, -1.129e-07, 15.12), (1.735, -3.601e-07, 15.12), (-1.603, -0.6641, 15.12), (1.603, 0.6641, 15.12), (-1.227, -1.227, 15.12), (1.187e-06, 1.735, 15.12), (4.566e-08, 2.922, 1.868), (-2.7, 1.118, 1.868), (2.066, -2.066, 1.868), (-2.066, 2.066, 1.868), (1.118, -2.7, 1.868), (-1.118, 2.7, 1.868), (-3.956e-07, -2.922, 1.868), (1.118, 2.7, 1.868), (-1.118, -2.7, 1.868), (2.066, 2.066, 1.868), (-2.066, -2.066, 1.868), (2.7, 1.118, 1.868), (-2.7, -1.118, 1.868), (2.922, 5.765e-09, 1.868), (-2.922, -1.568e-07, 1.868), (2.7, -1.118, 1.868), (3.315, -1.373, 1.65), (-3.588, -1.858e-07, 1.65), (3.588, 1.386e-08, 1.65), (-3.315, -1.373, 1.65), (3.315, 1.373, 1.65), (-2.537, -2.537, 1.65), (2.537, 2.537, 1.65), (-1.373, -3.315, 1.65), (1.373, 3.315, 1.65), (-4.45e-07, -3.588, 1.65), (-1.373, 3.315, 1.65), (1.373, -3.315, 1.65), (-2.537, 2.537, 1.65), (2.537, -2.537, 1.65), (-3.315, 1.373, 1.65), (9.673e-08, 3.588, 1.65), (2.926e-08, 2.669, 2.075), (1.021, 2.466, 2.075), (-3.738e-07, -2.669, 2.075), (-1.021, 2.466, 2.075), (1.021, -2.466, 2.075), (-1.887, 1.887, 2.075), (1.887, -1.887, 2.075), (-2.466, 1.021, 2.075), (2.466, -1.021, 2.075), (-2.669, -1.416e-07, 2.075), (2.669, 6.904e-09, 2.075), (-2.466, -1.021, 2.075), (2.466, 1.021, 2.075), (-1.887, -1.887, 2.075), (1.887, 1.887, 2.075), (-1.021, -2.466, 2.075), (2.503, -2.503, 2.0), (-3.27, 1.355, 2.0), (9.309e-08, 3.54, 2.0), (3.54, 1.328e-08, 2.0), (3.27, -1.355, 2.0), (3.27, 1.355, 2.0), (-2.503, -2.503, 2.0), (-2.503, 2.503, 2.0), (-4.414e-07, -3.54, 2.0), (1.355, -3.27, 2.0), (-1.355, 3.27, 2.0), (1.355, 3.27, 2.0), (-1.355, -3.27, 2.0), (2.503, 2.503, 2.0), (-3.27, -1.355, 2.0), (-3.54, -1.837e-07, 2.0), (1.615, 0.6691, 15.17), (-1.236, -1.236, 15.17), (1.195e-06, 1.748, 15.17), (1.236, 1.236, 15.17), (-0.6691, -1.615, 15.17), (0.6691, 1.615, 15.17), (9.321e-07, -1.748, 15.17), (-0.6691, 1.615, 15.17), (0.6691, -1.615, 15.17), (-1.236, 1.236, 15.17), (1.236, -1.236, 15.17), (-1.615, 0.6691, 15.17), (1.615, -0.6691, 15.17), (-1.748, -1.138e-07, 15.17), (1.748, -3.628e-07, 15.17), (-1.615, -0.6691, 15.17), (-0.3522, 0.8397, 15.37), (-0.2369, 0.6946, 15.71), (-0.1282, 0.3759, 15.93), (-0.2623, 0.2982, 15.93), (-0.4847, 0.551, 15.71), (-0.6468, 0.641, 15.37), (-0.8428, 0.3447, 15.37), (-0.6587, 0.3236, 15.71), (-0.3565, 0.1751, 15.93), (-0.3964, 0.02538, 15.93), (-0.7324, 0.0469, 15.71), (-0.9106, -0.004093, 15.37), (-0.8397, -0.3522, 15.37), (-0.6946, -0.2369, 15.71), (-0.3759, -0.1282, 15.93), (-0.2982, -0.2623, 15.93), (-0.551, -0.4847, 15.71), (-0.641, -0.6468, 15.37), (-0.3447, -0.8428, 15.37), (-0.3236, -0.6587, 15.71), (-0.1751, -0.3565, 15.93), (-0.02538, -0.3964, 15.93), (-0.0469, -0.7324, 15.71), (0.004093, -0.9106, 15.37), (0.3522, -0.8397, 15.37), (0.2369, -0.6946, 15.71), (0.1282, -0.3759, 15.93), (0.2623, -0.2982, 15.93), (0.4847, -0.551, 15.71), (0.6468, -0.641, 15.37), (0.8428, -0.3447, 15.37), (0.6587, -0.3236, 15.71), (0.3565, -0.1751, 15.93), (-0.004092, 0.9106, 15.37), (0.0469, 0.7324, 15.71), (0.02538, 0.3964, 15.93), (0.3447, 0.8428, 15.37), (0.3236, 0.6587, 15.71), (0.1751, 0.3565, 15.93), (0.641, 0.6468, 15.37), (0.551, 0.4847, 15.71), (0.2982, 0.2623, 15.93), (0.8397, 0.3522, 15.37), (0.6946, 0.2369, 15.71), (0.3759, 0.1282, 15.93), (0.9106, 0.004093, 15.37), (0.7324, -0.0469, 15.71), (0.3964, -0.02538, 15.93), (1.293e-07, 3.194e-08, 16.01), (0.8809, 0.3649, 15.36), (-0.6742, -0.6742, 15.36), (1.081e-06, 0.9535, 15.36), (0.6742, 0.6742, 15.36), (-0.3649, -0.8809, 15.36), (0.3649, 0.8809, 15.36), (9.381e-07, -0.9535, 15.36), (-0.3649, 0.8809, 15.36), (0.3649, -0.8809, 15.36), (-0.6742, 0.6742, 15.36), (0.6742, -0.6742, 15.36), (-0.8809, 0.3649, 15.36), (0.8809, -0.3649, 15.36), (-0.9535, -6.204e-08, 15.36), (0.9535, -1.978e-07, 15.36), (-0.8809, -0.3649, 15.36)], [], [(2, 1, 17, 18), (10, 9, 25, 26), (3, 2, 18, 19), (11, 10, 26, 27), (4, 3, 19, 20), (12, 11, 27, 28), (5, 4, 20, 21), (13, 12, 28, 29), (6, 5, 21, 22), (14, 13, 29, 30), (7, 6, 22, 23), (15, 14, 30, 31), (8, 7, 23, 24), (1, 0, 16, 17), (0, 15, 31, 16), (9, 8, 24, 25), (24, 23, 39, 40), (243, 240, 58, 59), (17, 16, 32, 33), (16, 31, 47, 32), (25, 24, 40, 41), (18, 17, 33, 34), (26, 25, 41, 42), (19, 18, 34, 35), (27, 26, 42, 43), (20, 19, 35, 36), (28, 27, 43, 44), (21, 20, 36, 37), (29, 28, 44, 45), (22, 21, 37, 38), (30, 29, 45, 46), (23, 22, 38, 39), (31, 30, 46, 47), (339, 336, 64, 65), (244, 241, 51, 52), (245, 243, 59, 60), (246, 244, 52, 53), (247, 245, 60, 61), (248, 246, 53, 54), (249, 247, 61, 62), (250, 248, 54, 55), (251, 249, 62, 63), (252, 250, 55, 56), (253, 242, 48, 49), (242, 251, 63, 48), (254, 252, 56, 57), (255, 253, 49, 50), (240, 254, 57, 58), (241, 255, 50, 51), (177, 176, 85, 86), (336, 337, 79, 64), (340, 338, 72, 73), (341, 339, 65, 66), (342, 340, 73, 74), (343, 341, 66, 67), (344, 342, 74, 75), (345, 343, 67, 68), (346, 344, 75, 76), (347, 345, 68, 69), (348, 346, 76, 77), (349, 347, 69, 70), (350, 348, 77, 78), (351, 349, 70, 71), (337, 350, 78, 79), (338, 351, 71, 72), (275, 272, 122, 123), (179, 178, 93, 94), (180, 177, 86, 87), (181, 179, 94, 95), (182, 180, 87, 88), (184, 183, 80, 81), (183, 181, 95, 80), (185, 182, 88, 89), (186, 184, 81, 82), (187, 185, 89, 90), (188, 186, 82, 83), (189, 187, 90, 91), (190, 188, 83, 84), (191, 189, 91, 92), (176, 190, 84, 85), (178, 191, 92, 93), (436, 433, 141, 142), (276, 273, 115, 116), (277, 275, 123, 124), (278, 276, 116, 117), (279, 277, 124, 125), (280, 278, 117, 118), (281, 279, 125, 126), (282, 280, 118, 119), (283, 281, 126, 127), (284, 282, 119, 120), (285, 274, 113, 112), (274, 283, 127, 113), (286, 284, 120, 121), (287, 285, 112, 114), (272, 286, 121, 122), (273, 287, 114, 115), (96, 97, 112, 113), (97, 98, 114, 112), (98, 99, 115, 114), (99, 100, 116, 115), (100, 101, 117, 116), (101, 102, 118, 117), (102, 103, 119, 118), (103, 104, 120, 119), (104, 105, 121, 120), (105, 106, 122, 121), (106, 107, 123, 122), (107, 108, 124, 123), (108, 109, 125, 124), (109, 110, 126, 125), (110, 111, 127, 126), (111, 96, 113, 127), (437, 434, 134, 135), (438, 436, 142, 143), (439, 437, 135, 136), (440, 435, 128, 129), (435, 438, 143, 128), (441, 439, 136, 137), (442, 440, 129, 130), (443, 441, 137, 138), (444, 442, 130, 131), (445, 443, 138, 139), (446, 444, 131, 132), (447, 445, 139, 140), (448, 446, 132, 133), (433, 447, 140, 141), (434, 448, 133, 134), (35, 34, 159, 146), (42, 41, 158, 144), (34, 33, 157, 159), (41, 40, 155, 158), (32, 47, 154, 156), (33, 32, 156, 157), (40, 39, 153, 155), (47, 46, 152, 154), (39, 38, 151, 153), (46, 45, 150, 152), (38, 37, 149, 151), (45, 44, 148, 150), (37, 36, 147, 149), (44, 43, 145, 148), (36, 35, 146, 147), (43, 42, 144, 145), (334, 332, 175, 161), (333, 331, 174, 160), (332, 330, 173, 175), (331, 329, 172, 174), (335, 328, 171, 162), (330, 335, 162, 173), (329, 327, 170, 172), (328, 326, 169, 171), (327, 325, 168, 170), (326, 324, 167, 169), (325, 323, 166, 168), (324, 322, 165, 167), (323, 321, 164, 166), (322, 320, 163, 165), (321, 334, 161, 164), (320, 333, 160, 163), (77, 76, 191, 178), (69, 68, 190, 176), (76, 75, 189, 191), (68, 67, 188, 190), (75, 74, 187, 189), (67, 66, 186, 188), (74, 73, 185, 187), (66, 65, 184, 186), (73, 72, 182, 185), (64, 79, 181, 183), (65, 64, 183, 184), (72, 71, 180, 182), (79, 78, 179, 181), (71, 70, 177, 180), (78, 77, 178, 179), (70, 69, 176, 177), (270, 268, 207, 194), (269, 267, 206, 192), (268, 266, 205, 207), (267, 265, 203, 206), (271, 264, 202, 204), (266, 271, 204, 205), (265, 263, 201, 203), (264, 262, 200, 202), (263, 261, 199, 201), (262, 260, 198, 200), (261, 259, 197, 199), (260, 258, 196, 198), (259, 257, 195, 197), (258, 256, 193, 196), (257, 270, 194, 195), (256, 269, 192, 193), (302, 300, 223, 210), (301, 299, 222, 208), (300, 298, 221, 223), (299, 297, 220, 222), (298, 296, 219, 221), (297, 295, 218, 220), (296, 294, 217, 219), (295, 293, 216, 218), (294, 292, 215, 217), (293, 291, 213, 216), (303, 290, 212, 214), (292, 303, 214, 215), (291, 289, 211, 213), (290, 288, 209, 212), (289, 302, 210, 211), (288, 301, 208, 209), (56, 55, 239, 227), (63, 62, 238, 226), (55, 54, 237, 239), (62, 61, 236, 238), (54, 53, 235, 237), (61, 60, 234, 236), (53, 52, 233, 235), (60, 59, 232, 234), (52, 51, 231, 233), (59, 58, 230, 232), (51, 50, 229, 231), (58, 57, 228, 230), (50, 49, 225, 229), (57, 56, 227, 228), (48, 63, 226, 224), (49, 48, 224, 225), (353, 359, 255, 241), (352, 361, 254, 240), (359, 362, 253, 255), (361, 360, 252, 254), (354, 363, 251, 242), (362, 354, 242, 253), (360, 364, 250, 252), (363, 365, 249, 251), (364, 358, 248, 250), (365, 357, 247, 249), (358, 366, 246, 248), (357, 355, 245, 247), (366, 367, 244, 246), (355, 356, 243, 245), (367, 353, 241, 244), (356, 352, 240, 243), (1, 2, 3, 4, 5, 6, 7, 8, 9, 10, 11, 12, 13, 14, 15, 0), (91, 90, 269, 256), (84, 83, 270, 257), (92, 91, 256, 258), (85, 84, 257, 259), (93, 92, 258, 260), (86, 85, 259, 261), (94, 93, 260, 262), (87, 86, 261, 263), (95, 94, 262, 264), (88, 87, 263, 265), (81, 80, 271, 266), (80, 95, 264, 271), (89, 88, 265, 267), (82, 81, 266, 268), (90, 89, 267, 269), (83, 82, 268, 270), (194, 207, 287, 273), (192, 206, 286, 272), (207, 205, 285, 287), (206, 203, 284, 286), (204, 202, 283, 274), (205, 204, 274, 285), (203, 201, 282, 284), (202, 200, 281, 283), (201, 199, 280, 282), (200, 198, 279, 281), (199, 197, 278, 280), (198, 196, 277, 279), (197, 195, 276, 278), (196, 193, 275, 277), (195, 194, 273, 276), (193, 192, 272, 275), (110, 109, 301, 288), (103, 102, 302, 289), (111, 110, 288, 290), (104, 103, 289, 291), (97, 96, 303, 292), (96, 111, 290, 303), (105, 104, 291, 293), (98, 97, 292, 294), (106, 105, 293, 295), (99, 98, 294, 296), (107, 106, 295, 297), (100, 99, 296, 298), (108, 107, 297, 299), (101, 100, 298, 300), (109, 108, 299, 301), (102, 101, 300, 302), (163, 160, 306, 319), (164, 161, 305, 318), (165, 163, 319, 317), (166, 164, 318, 316), (167, 165, 317, 315), (168, 166, 316, 314), (169, 167, 315, 313), (170, 168, 314, 312), (171, 169, 313, 311), (172, 170, 312, 310), (173, 162, 304, 309), (162, 171, 311, 304), (174, 172, 310, 308), (175, 173, 309, 307), (160, 174, 308, 306), (161, 175, 307, 305), (145, 144, 333, 320), (147, 146, 334, 321), (148, 145, 320, 322), (149, 147, 321, 323), (150, 148, 322, 324), (151, 149, 323, 325), (152, 150, 324, 326), (153, 151, 325, 327), (154, 152, 326, 328), (155, 153, 327, 329), (157, 156, 335, 330), (156, 154, 328, 335), (158, 155, 329, 331), (159, 157, 330, 332), (144, 158, 331, 333), (146, 159, 332, 334), (227, 239, 351, 338), (226, 238, 350, 337), (239, 237, 349, 351), (238, 236, 348, 350), (237, 235, 347, 349), (236, 234, 346, 348), (235, 233, 345, 347), (234, 232, 344, 346), (233, 231, 343, 345), (232, 230, 342, 344), (231, 229, 341, 343), (230, 228, 340, 342), (229, 225, 339, 341), (228, 227, 338, 340), (224, 226, 337, 336), (225, 224, 336, 339), (319, 306, 352, 356), (318, 305, 353, 367), (317, 319, 356, 355), (316, 318, 367, 366), (315, 317, 355, 357), (314, 316, 366, 358), (313, 315, 357, 365), (312, 314, 358, 364), (311, 313, 365, 363), (310, 312, 364, 360), (309, 304, 354, 362), (304, 311, 363, 354), (308, 310, 360, 361), (307, 309, 362, 359), (306, 308, 361, 352), (305, 307, 359, 353), (210, 223, 383, 369), (208, 222, 382, 368), (223, 221, 381, 383), (222, 220, 380, 382), (221, 219, 379, 381), (220, 218, 378, 380), (219, 217, 377, 379), (218, 216, 376, 378), (217, 215, 375, 377), (216, 213, 374, 376), (214, 212, 373, 370), (215, 214, 370, 375), (213, 211, 372, 374), (212, 209, 371, 373), (211, 210, 369, 372), (209, 208, 368, 371), (419, 432, 422), (418, 419, 422, 421), (385, 386, 419, 418), (135, 402, 401, 134), (389, 388, 385, 384), (386, 432, 419), (384, 385, 418, 417), (388, 387, 386, 385), (392, 432, 387), (387, 432, 386), (391, 392, 387, 388), (390, 391, 388, 389), (395, 394, 391, 390), (394, 393, 392, 391), (393, 432, 392), (396, 397, 394, 395), (397, 398, 393, 394), (401, 400, 397, 396), (398, 432, 393), (400, 399, 398, 397), (399, 432, 398), (402, 403, 400, 401), (403, 404, 399, 400), (404, 432, 399), (407, 406, 403, 402), (406, 405, 404, 403), (405, 432, 404), (409, 410, 405, 406), (408, 409, 406, 407), (410, 432, 405), (413, 412, 409, 408), (412, 411, 410, 409), (411, 432, 410), (129, 384, 417, 128), (415, 416, 411, 412), (416, 432, 411), (414, 415, 412, 413), (134, 401, 396, 133), (133, 396, 395, 132), (417, 418, 421, 420), (138, 413, 408, 137), (421, 422, 425, 424), (422, 432, 425), (420, 421, 424, 423), (137, 408, 407, 136), (136, 407, 402, 135), (423, 424, 427, 426), (140, 429, 414, 139), (139, 414, 413, 138), (141, 426, 429, 140), (424, 425, 428, 427), (425, 432, 428), (143, 420, 423, 142), (142, 423, 426, 141), (128, 417, 420, 143), (427, 428, 431, 430), (428, 432, 431), (426, 427, 430, 429), (130, 389, 384, 129), (132, 395, 390, 131), (430, 431, 416, 415), (431, 432, 416), (429, 430, 415, 414), (131, 390, 389, 130), (369, 383, 448, 434), (368, 382, 447, 433), (383, 381, 446, 448), (382, 380, 445, 447), (381, 379, 444, 446), (380, 378, 443, 445), (379, 377, 442, 444), (378, 376, 441, 443), (377, 375, 440, 442), (376, 374, 439, 441), (370, 373, 438, 435), (375, 370, 435, 440), (374, 372, 437, 439), (373, 371, 436, 438), (372, 369, 434, 437), (371, 368, 433, 436)])
me_circle_004.materials.append(mat_material_006)
me_circle_004.use_remesh_preserve_volume = False
me_circle_004.use_remesh_preserve_attributes = False
me_circle_004.use_mirror_vertex_groups = False
me_circle_004.update()

# ---- objects
ob_king = bpy.data.objects.new('King', me_circle)
ob_lamp = bpy.data.objects.new('Lamp', light_lamp)
ob_camera = bpy.data.objects.new('Camera', cam_camera)
ob_queen = bpy.data.objects.new('Queen', me_circle_004)

# ---- transforms, parenting, visibility, modifiers, constraints
ob_king.location = (-4.212, -3.805, 0.02293)
ob_king.scale = (0.165, 0.165, 0.165)
ob_king.lineart.crease_threshold = 0.0
_m = ob_king.modifiers.new('Subsurf', 'SUBSURF')
_m.uv_smooth = 'PRESERVE_CORNERS'
_m.levels = 5
_m.render_levels = 5
_m.show_only_control_edges = False
ob_lamp.location = (4.435, 9.64, 18.87)
ob_lamp.rotation_euler = (0.658, 0.05289, 1.867)
ob_lamp.lock_rotations_4d = False
ob_lamp.empty_display_type = 'ARROWS'
ob_lamp.color = (0.0, 0.0, 0.0, 0.0)
ob_lamp.hide_viewport = True
ob_lamp.lineart.crease_threshold = 0.0
ob_camera.location = (20.83, -6.477, 11.36)
ob_camera.rotation_euler = (1.26, -0.07822, 1.083)
ob_camera.scale = (1.0, 1.0, 1.0)
ob_camera.lock_rotations_4d = False
ob_camera.empty_display_type = 'ARROWS'
ob_camera.color = (0.0, 0.0, 0.0, 0.0)
ob_camera.hide_viewport = True
ob_camera.display_type = 'WIRE'
ob_camera.lineart.crease_threshold = 0.0
ob_queen.location = (-1.863, -1.151e-06, 0.01721)
ob_queen.rotation_euler = (0.0, -0.0, 2.027)
ob_queen.scale = (0.1835, 0.1835, 0.1835)
ob_queen.lineart.crease_threshold = 0.0
_m = ob_queen.modifiers.new('Subsurf', 'SUBSURF')
_m.uv_smooth = 'PRESERVE_CORNERS'
_m.levels = 5
_m.render_levels = 5
_m.show_only_control_edges = False

# ---- collection membership
col_collection_1.objects.link(ob_king)
col_collection_1.objects.link(ob_lamp)
col_collection_1.objects.link(ob_camera)
col_collection_2.objects.link(ob_queen)

# ---- scene / render settings (as saved in the file)
scene.camera = ob_camera
scene.frame_start = 1; scene.frame_end = 250; scene.frame_set(1)
scene.render.engine = 'CYCLES'
scene.render.resolution_percentage = 50
scene.render.dither_intensity = 0.0
scene.render.use_freestyle = True
scene.cycles.use_denoising = False
scene.cycles.samples = 1000
scene.cycles.sampling_pattern = 'TABULATED_SOBOL'
scene.cycles.use_adaptive_sampling = False
scene.cycles.use_light_tree = False
scene.cycles.blur_glossy = 0.0
scene.cycles.sample_clamp_indirect = 0.0
scene.view_settings.view_transform = 'Standard'
bpy.context.view_layer.update()
